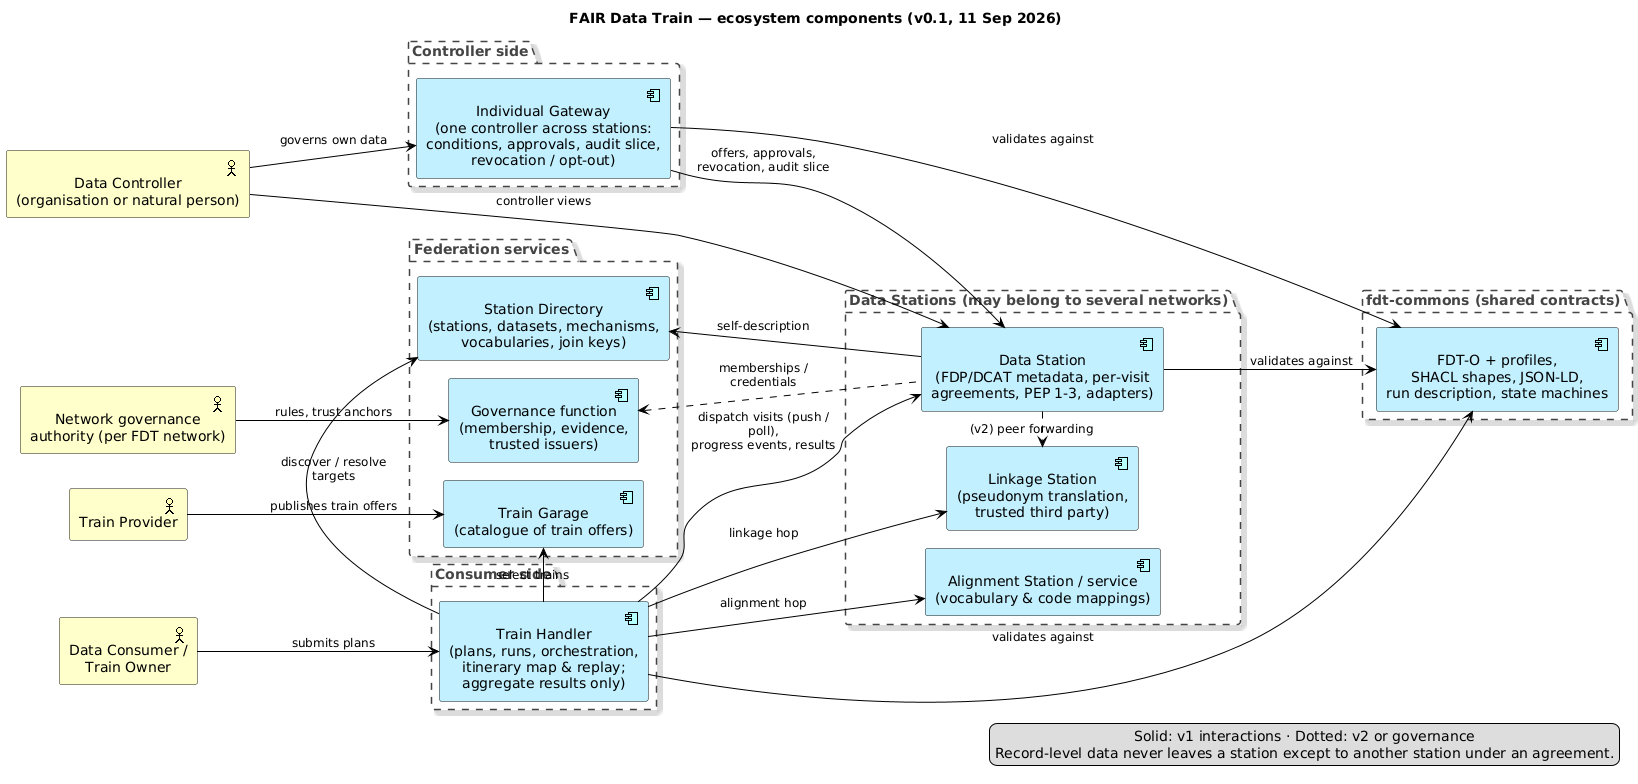

The diagram above was rendered by PlantUML. Its source (embedded in the PNG):
@startuml fdt-ecosystem-components
' FAIR Data Train — ecosystem components (ArchiMate application cooperation view)
!include <archimate/Archimate>
!pragma layout smetana
left to right direction
skinparam linetype ortho

title FAIR Data Train — ecosystem components (v0.1, 11 Sep 2026)

Business_Actor(controller, "Data Controller\n(organisation or natural person)")
Business_Actor(consumer, "Data Consumer /\nTrain Owner")
Business_Actor(provider, "Train Provider")
Business_Actor(governance, "Network governance\nauthority (per FDT network)")

Grouping(consumerside, "Consumer side") {
  Application_Component(handler, "Train Handler\n(plans, runs, orchestration,\nitinerary map & replay;\naggregate results only)")
}

Grouping(controllerside, "Controller side") {
  Application_Component(gateway, "Individual Gateway\n(one controller across stations:\nconditions, approvals, audit slice,\nrevocation / opt-out)")
}

Grouping(federation, "Federation services") {
  Application_Component(directory, "Station Directory\n(stations, datasets, mechanisms,\nvocabularies, join keys)")
  Application_Component(garage, "Train Garage\n(catalogue of train offers)")
  Application_Component(govfn, "Governance function\n(membership, evidence,\ntrusted issuers)")
}

Grouping(stations, "Data Stations (may belong to several networks)") {
  Application_Component(station, "Data Station\n(FDP/DCAT metadata, per-visit\nagreements, PEP 1-3, adapters)")
  Application_Component(linkage, "Linkage Station\n(pseudonym translation,\ntrusted third party)")
  Application_Component(alignment, "Alignment Station / service\n(vocabulary & code mappings)")
}

Grouping(commons, "fdt-commons (shared contracts)") {
  Application_Component(fdto, "FDT-O + profiles,\nSHACL shapes, JSON-LD,\nrun description, state machines")
}

consumer -down-> handler : submits plans
provider -down-> garage : publishes train offers
controller -down-> gateway : governs own data
controller -down-> station : controller views
governance -down-> govfn : rules, trust anchors

handler -right-> directory : discover / resolve targets
handler -right-> garage : select trains
handler -down-> station : dispatch visits (push / poll),\nprogress events, results
handler -down-> linkage : linkage hop
handler -down-> alignment : alignment hop
gateway -down-> station : offers, approvals,\nrevocation, audit slice
station -up-> directory : self-description
station .up.> govfn : memberships / credentials
station .right.> linkage : (v2) peer forwarding
station -down-> fdto : validates against
handler -down-> fdto : validates against
gateway -down-> fdto : validates against

legend right
  Solid: v1 interactions · Dotted: v2 or governance
  Record-level data never leaves a station except to another station under an agreement.
endlegend
@enduml